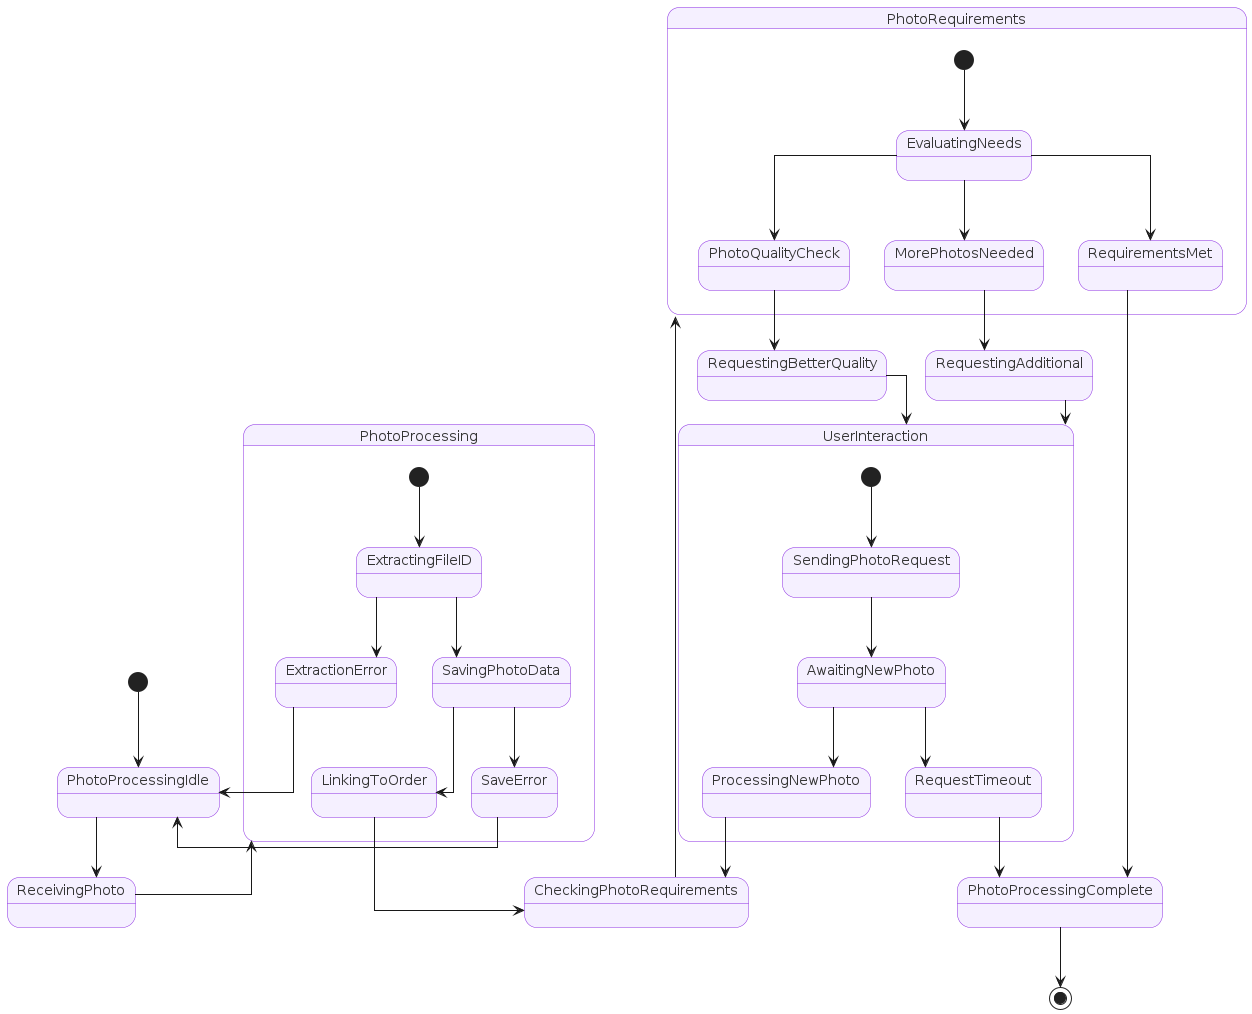

The diagram above was rendered by PlantUML. Its source (embedded in the PNG):
@startuml
skinparam state {
  BackgroundColor #F5F0FF
  BorderColor #8A2BE2
  FontColor #333333
  Padding 20
}
skinparam linetype ortho

[*] --> PhotoProcessingIdle

PhotoProcessingIdle --> ReceivingPhoto : User sends photo

state PhotoProcessing {
  [*] --> ExtractingFileID
  ExtractingFileID --> SavingPhotoData : File ID obtained
  ExtractingFileID --> ExtractionError : Invalid photo
  SavingPhotoData --> LinkingToOrder : Data saved
  SavingPhotoData --> SaveError : DB error
}

ReceivingPhoto --> PhotoProcessing

LinkingToOrder --> CheckingPhotoRequirements : Link established

state PhotoRequirements {
  [*] --> EvaluatingNeeds
  EvaluatingNeeds --> MorePhotosNeeded : Additional required
  EvaluatingNeeds --> RequirementsMet : Enough photos
  EvaluatingNeeds --> PhotoQualityCheck : Quality issues
}

CheckingPhotoRequirements --> PhotoRequirements

MorePhotosNeeded --> RequestingAdditional : Ask for more photos
PhotoQualityCheck --> RequestingBetterQuality : Ask for better photos

state UserInteraction {
  [*] --> SendingPhotoRequest
  SendingPhotoRequest --> AwaitingNewPhoto : Request sent
  AwaitingNewPhoto --> ProcessingNewPhoto : New photo received
  AwaitingNewPhoto --> RequestTimeout : No response
}

RequestingAdditional --> UserInteraction
RequestingBetterQuality --> UserInteraction

ProcessingNewPhoto --> CheckingPhotoRequirements : Re-evaluate
RequestTimeout --> PhotoProcessingComplete : Mark as incomplete

RequirementsMet --> PhotoProcessingComplete : All requirements met
PhotoProcessingComplete --> [*] : Continue to next step

ExtractionError --> PhotoProcessingIdle : Invalid photo message
SaveError --> PhotoProcessingIdle : Save error message
@enduml